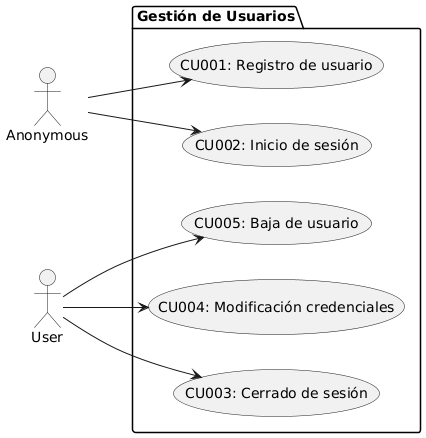

The diagram above was rendered by PlantUML. Its source (embedded in the PNG):
@startuml
left to right direction 

actor Anonymous
actor User

package "Gestión de Usuarios" {
    usecase "CU001: Registro de usuario" as UC001
    usecase "CU002: Inicio de sesión" as UC002
    usecase "CU003: Cerrado de sesión" as UC003
    usecase "CU004: Modificación credenciales" as UC004
    usecase "CU005: Baja de usuario" as UC005
}

Anonymous --> UC001
Anonymous --> UC002

User --> UC003
User --> UC004
User --> UC005
@enduml